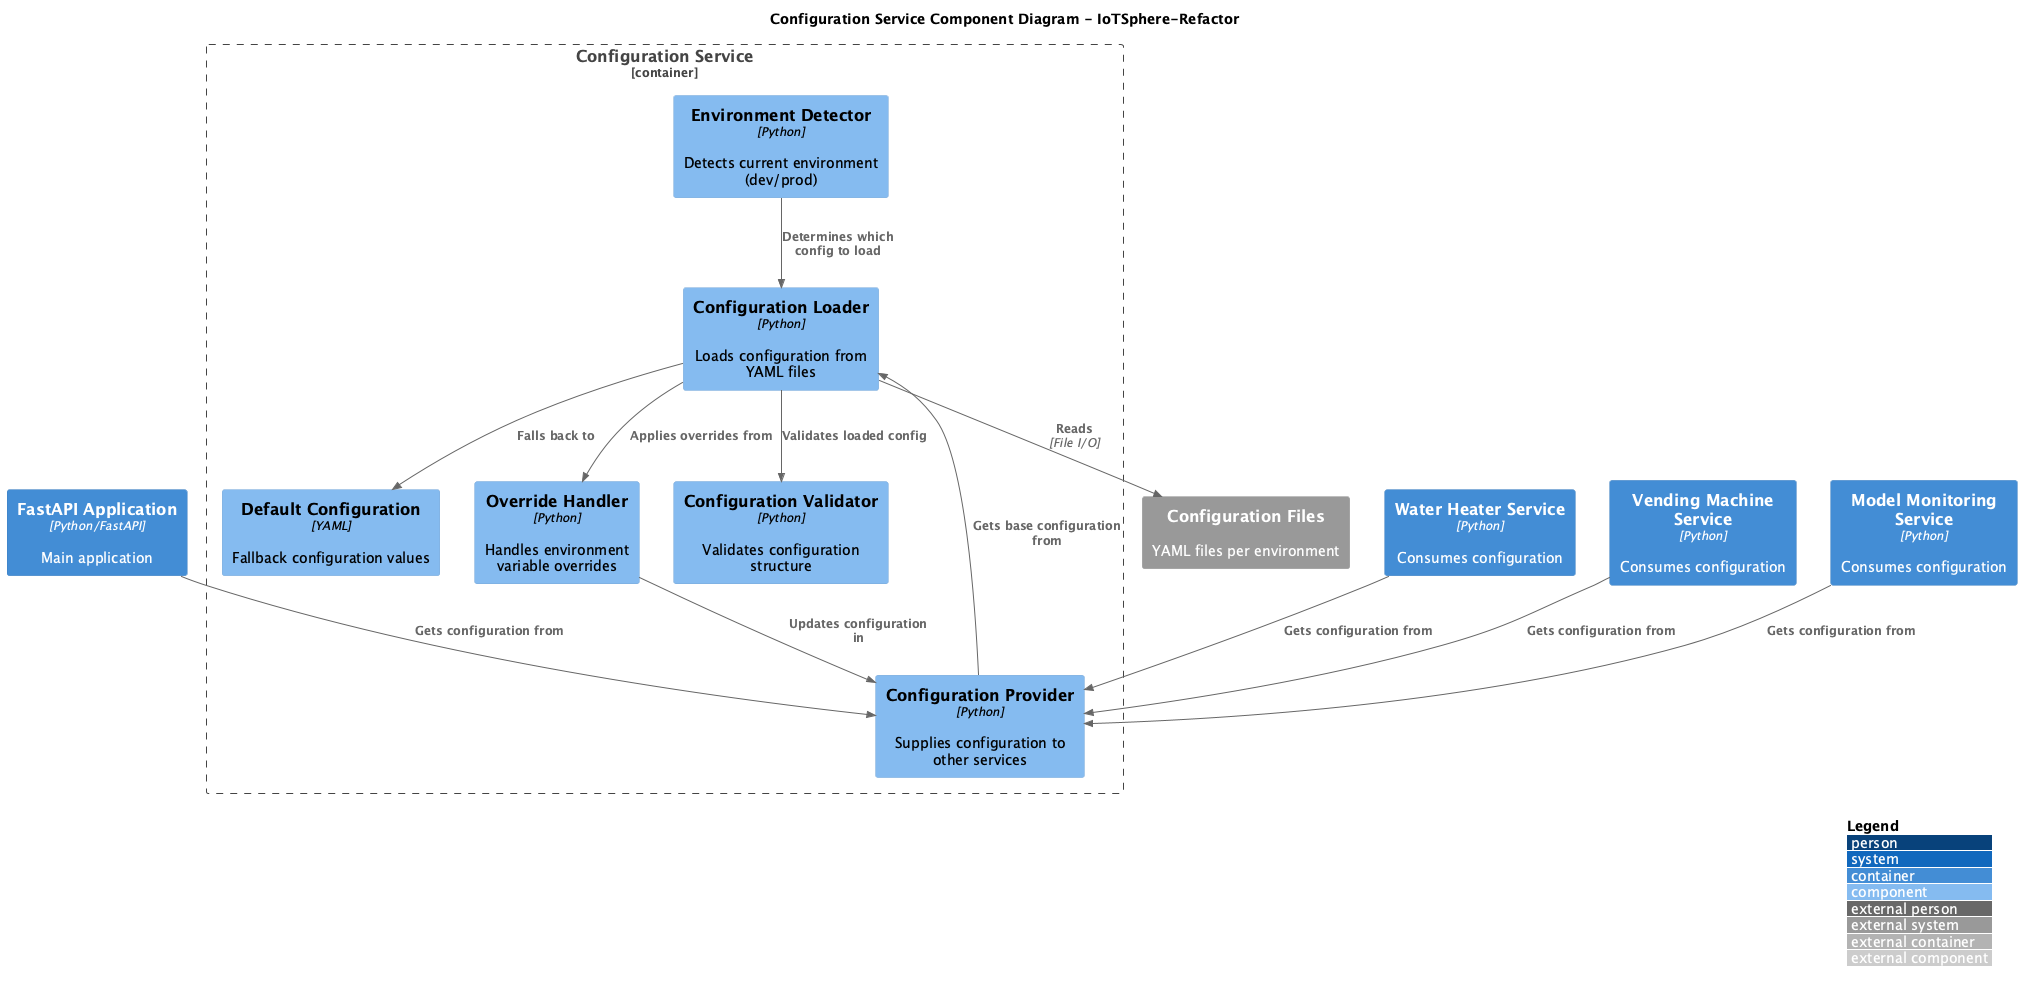

The diagram above was rendered by PlantUML. Its source (embedded in the PNG):
@startuml Config Service Components
!include <C4/C4_Component>

title "Configuration Service Component Diagram - IoTSphere-Refactor"

Container_Boundary(config_service, "Configuration Service") {
    Component(config_loader, "Configuration Loader", "Python", "Loads configuration from YAML files")
    Component(environment_detector, "Environment Detector", "Python", "Detects current environment (dev/prod)")
    Component(config_provider, "Configuration Provider", "Python", "Supplies configuration to other services")
    Component(default_config, "Default Configuration", "YAML", "Fallback configuration values")
    Component(override_handler, "Override Handler", "Python", "Handles environment variable overrides")
    Component(config_validator, "Configuration Validator", "Python", "Validates configuration structure")
}

Container(fastapi_app, "FastAPI Application", "Python/FastAPI", "Main application")
Container(water_heater_service, "Water Heater Service", "Python", "Consumes configuration")
Container(vending_machine_service, "Vending Machine Service", "Python", "Consumes configuration")
Container(model_monitoring_service, "Model Monitoring Service", "Python", "Consumes configuration")

System_Ext(config_files, "Configuration Files", "YAML files per environment")

Rel(environment_detector, config_loader, "Determines which config to load")
Rel(config_loader, config_files, "Reads", "File I/O")
Rel(config_loader, config_validator, "Validates loaded config")
Rel(config_loader, default_config, "Falls back to")
Rel(config_loader, override_handler, "Applies overrides from")
Rel(override_handler, config_provider, "Updates configuration in")
Rel(config_provider, config_loader, "Gets base configuration from")

Rel(fastapi_app, config_provider, "Gets configuration from")
Rel(water_heater_service, config_provider, "Gets configuration from")
Rel(vending_machine_service, config_provider, "Gets configuration from")
Rel(model_monitoring_service, config_provider, "Gets configuration from")

LAYOUT_WITH_LEGEND()
@enduml